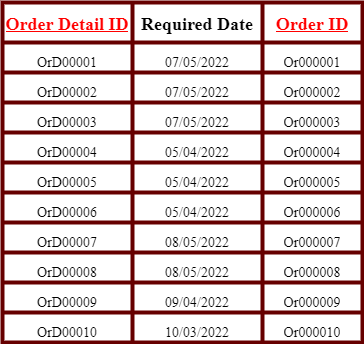

The diagram above was exported from draw.io. Its source (the exported page's mxGraphModel, read from the mxfile embedded in the PNG):
<mxGraphModel dx="1108" dy="563" grid="1" gridSize="10" guides="1" tooltips="1" connect="1" arrows="1" fold="1" page="1" pageScale="1" pageWidth="850" pageHeight="1100" math="0" shadow="0">
  <root>
    <mxCell id="0" />
    <mxCell id="1" parent="0" />
    <mxCell id="GI21mywLT1-SQXV0h9uP-1" value="" style="shape=table;startSize=0;container=1;collapsible=0;childLayout=tableLayout;fontFamily=Times New Roman;fontSize=24;fontColor=#FF0000;strokeWidth=4;strokeColor=#660000;" parent="1" vertex="1">
      <mxGeometry x="10" y="180" width="360" height="340" as="geometry" />
    </mxCell>
    <mxCell id="GI21mywLT1-SQXV0h9uP-2" value="" style="shape=tableRow;horizontal=0;startSize=0;swimlaneHead=0;swimlaneBody=0;top=0;left=0;bottom=0;right=0;collapsible=0;dropTarget=0;fillColor=none;points=[[0,0.5],[1,0.5]];portConstraint=eastwest;fontFamily=Times New Roman;fontSize=24;fontColor=#FF0000;strokeWidth=2;" parent="GI21mywLT1-SQXV0h9uP-1" vertex="1">
      <mxGeometry width="360" height="40" as="geometry" />
    </mxCell>
    <mxCell id="GI21mywLT1-SQXV0h9uP-3" value="&lt;font style=&quot;font-size: 18px;&quot;&gt;&lt;b&gt;&lt;u&gt;Order Detail ID&lt;/u&gt;&lt;/b&gt;&lt;/font&gt;" style="shape=partialRectangle;html=1;whiteSpace=wrap;connectable=0;overflow=hidden;fillColor=none;top=0;left=0;bottom=0;right=0;pointerEvents=1;fontFamily=Times New Roman;fontSize=24;fontColor=#FF0000;strokeWidth=2;" parent="GI21mywLT1-SQXV0h9uP-2" vertex="1">
      <mxGeometry width="130" height="40" as="geometry">
        <mxRectangle width="130" height="40" as="alternateBounds" />
      </mxGeometry>
    </mxCell>
    <mxCell id="GI21mywLT1-SQXV0h9uP-4" value="&lt;span style=&quot;color: rgb(0, 0, 0); font-size: 18px;&quot;&gt;&lt;b&gt;Required Date&lt;/b&gt;&lt;/span&gt;" style="shape=partialRectangle;html=1;whiteSpace=wrap;connectable=0;overflow=hidden;fillColor=none;top=0;left=0;bottom=0;right=0;pointerEvents=1;fontFamily=Times New Roman;fontSize=24;fontColor=#FF0000;strokeWidth=2;" parent="GI21mywLT1-SQXV0h9uP-2" vertex="1">
      <mxGeometry x="130" width="130" height="40" as="geometry">
        <mxRectangle width="130" height="40" as="alternateBounds" />
      </mxGeometry>
    </mxCell>
    <mxCell id="GI21mywLT1-SQXV0h9uP-5" value="&lt;b style=&quot;color: rgb(0, 0, 0); font-size: 18px;&quot;&gt;&lt;font color=&quot;#ff0000&quot;&gt;&lt;u&gt;Order ID&lt;/u&gt;&lt;/font&gt;&lt;/b&gt;" style="shape=partialRectangle;html=1;whiteSpace=wrap;connectable=0;overflow=hidden;fillColor=none;top=0;left=0;bottom=0;right=0;pointerEvents=1;fontFamily=Times New Roman;fontSize=24;fontColor=#FF0000;strokeWidth=2;" parent="GI21mywLT1-SQXV0h9uP-2" vertex="1">
      <mxGeometry x="260" width="100" height="40" as="geometry">
        <mxRectangle width="100" height="40" as="alternateBounds" />
      </mxGeometry>
    </mxCell>
    <mxCell id="uYMTbhfOxj8EyRemgJ0Y-1" style="shape=tableRow;horizontal=0;startSize=0;swimlaneHead=0;swimlaneBody=0;top=0;left=0;bottom=0;right=0;collapsible=0;dropTarget=0;fillColor=none;points=[[0,0.5],[1,0.5]];portConstraint=eastwest;fontFamily=Times New Roman;fontSize=24;fontColor=#FF0000;strokeWidth=2;" parent="GI21mywLT1-SQXV0h9uP-1" vertex="1">
      <mxGeometry y="40" width="360" height="30" as="geometry" />
    </mxCell>
    <mxCell id="uYMTbhfOxj8EyRemgJ0Y-2" value="&lt;font color=&quot;#000000&quot; style=&quot;font-size: 14px;&quot;&gt;OrD00001&lt;/font&gt;" style="shape=partialRectangle;html=1;whiteSpace=wrap;connectable=0;overflow=hidden;fillColor=none;top=0;left=0;bottom=0;right=0;pointerEvents=1;fontFamily=Times New Roman;fontSize=24;fontColor=#FF0000;strokeWidth=2;" parent="uYMTbhfOxj8EyRemgJ0Y-1" vertex="1">
      <mxGeometry width="130" height="30" as="geometry">
        <mxRectangle width="130" height="30" as="alternateBounds" />
      </mxGeometry>
    </mxCell>
    <mxCell id="uYMTbhfOxj8EyRemgJ0Y-3" value="&lt;span style=&quot;color: rgb(0, 0, 0); font-size: 14px;&quot;&gt;07/05/2022&lt;/span&gt;" style="shape=partialRectangle;html=1;whiteSpace=wrap;connectable=0;overflow=hidden;fillColor=none;top=0;left=0;bottom=0;right=0;pointerEvents=1;fontFamily=Times New Roman;fontSize=24;fontColor=#FF0000;strokeWidth=2;" parent="uYMTbhfOxj8EyRemgJ0Y-1" vertex="1">
      <mxGeometry x="130" width="130" height="30" as="geometry">
        <mxRectangle width="130" height="30" as="alternateBounds" />
      </mxGeometry>
    </mxCell>
    <mxCell id="uYMTbhfOxj8EyRemgJ0Y-4" value="&lt;span style=&quot;color: rgb(0, 0, 0); font-size: 14px;&quot;&gt;Or000001&lt;/span&gt;" style="shape=partialRectangle;html=1;whiteSpace=wrap;connectable=0;overflow=hidden;fillColor=none;top=0;left=0;bottom=0;right=0;pointerEvents=1;fontFamily=Times New Roman;fontSize=24;fontColor=#FF0000;strokeWidth=2;" parent="uYMTbhfOxj8EyRemgJ0Y-1" vertex="1">
      <mxGeometry x="260" width="100" height="30" as="geometry">
        <mxRectangle width="100" height="30" as="alternateBounds" />
      </mxGeometry>
    </mxCell>
    <mxCell id="uYMTbhfOxj8EyRemgJ0Y-5" style="shape=tableRow;horizontal=0;startSize=0;swimlaneHead=0;swimlaneBody=0;top=0;left=0;bottom=0;right=0;collapsible=0;dropTarget=0;fillColor=none;points=[[0,0.5],[1,0.5]];portConstraint=eastwest;fontFamily=Times New Roman;fontSize=24;fontColor=#FF0000;strokeWidth=2;" parent="GI21mywLT1-SQXV0h9uP-1" vertex="1">
      <mxGeometry y="70" width="360" height="30" as="geometry" />
    </mxCell>
    <mxCell id="uYMTbhfOxj8EyRemgJ0Y-6" value="&lt;span style=&quot;color: rgb(0, 0, 0); font-size: 14px;&quot;&gt;OrD00002&lt;/span&gt;" style="shape=partialRectangle;html=1;whiteSpace=wrap;connectable=0;overflow=hidden;fillColor=none;top=0;left=0;bottom=0;right=0;pointerEvents=1;fontFamily=Times New Roman;fontSize=24;fontColor=#FF0000;strokeWidth=2;" parent="uYMTbhfOxj8EyRemgJ0Y-5" vertex="1">
      <mxGeometry width="130" height="30" as="geometry">
        <mxRectangle width="130" height="30" as="alternateBounds" />
      </mxGeometry>
    </mxCell>
    <mxCell id="uYMTbhfOxj8EyRemgJ0Y-7" value="&lt;span style=&quot;color: rgb(0, 0, 0); font-size: 14px;&quot;&gt;07/05/2022&lt;/span&gt;" style="shape=partialRectangle;html=1;whiteSpace=wrap;connectable=0;overflow=hidden;fillColor=none;top=0;left=0;bottom=0;right=0;pointerEvents=1;fontFamily=Times New Roman;fontSize=24;fontColor=#FF0000;strokeWidth=2;" parent="uYMTbhfOxj8EyRemgJ0Y-5" vertex="1">
      <mxGeometry x="130" width="130" height="30" as="geometry">
        <mxRectangle width="130" height="30" as="alternateBounds" />
      </mxGeometry>
    </mxCell>
    <mxCell id="uYMTbhfOxj8EyRemgJ0Y-8" value="&lt;span style=&quot;color: rgb(0, 0, 0); font-size: 14px;&quot;&gt;Or000002&lt;/span&gt;" style="shape=partialRectangle;html=1;whiteSpace=wrap;connectable=0;overflow=hidden;fillColor=none;top=0;left=0;bottom=0;right=0;pointerEvents=1;fontFamily=Times New Roman;fontSize=24;fontColor=#FF0000;strokeWidth=2;" parent="uYMTbhfOxj8EyRemgJ0Y-5" vertex="1">
      <mxGeometry x="260" width="100" height="30" as="geometry">
        <mxRectangle width="100" height="30" as="alternateBounds" />
      </mxGeometry>
    </mxCell>
    <mxCell id="uYMTbhfOxj8EyRemgJ0Y-9" style="shape=tableRow;horizontal=0;startSize=0;swimlaneHead=0;swimlaneBody=0;top=0;left=0;bottom=0;right=0;collapsible=0;dropTarget=0;fillColor=none;points=[[0,0.5],[1,0.5]];portConstraint=eastwest;fontFamily=Times New Roman;fontSize=24;fontColor=#FF0000;strokeWidth=2;" parent="GI21mywLT1-SQXV0h9uP-1" vertex="1">
      <mxGeometry y="100" width="360" height="30" as="geometry" />
    </mxCell>
    <mxCell id="uYMTbhfOxj8EyRemgJ0Y-10" value="&lt;span style=&quot;color: rgb(0, 0, 0); font-size: 14px;&quot;&gt;OrD00003&lt;/span&gt;" style="shape=partialRectangle;html=1;whiteSpace=wrap;connectable=0;overflow=hidden;fillColor=none;top=0;left=0;bottom=0;right=0;pointerEvents=1;fontFamily=Times New Roman;fontSize=24;fontColor=#FF0000;strokeWidth=2;" parent="uYMTbhfOxj8EyRemgJ0Y-9" vertex="1">
      <mxGeometry width="130" height="30" as="geometry">
        <mxRectangle width="130" height="30" as="alternateBounds" />
      </mxGeometry>
    </mxCell>
    <mxCell id="uYMTbhfOxj8EyRemgJ0Y-11" value="&lt;span style=&quot;color: rgb(0, 0, 0); font-size: 14px;&quot;&gt;07/05/2022&lt;/span&gt;" style="shape=partialRectangle;html=1;whiteSpace=wrap;connectable=0;overflow=hidden;fillColor=none;top=0;left=0;bottom=0;right=0;pointerEvents=1;fontFamily=Times New Roman;fontSize=24;fontColor=#FF0000;strokeWidth=2;" parent="uYMTbhfOxj8EyRemgJ0Y-9" vertex="1">
      <mxGeometry x="130" width="130" height="30" as="geometry">
        <mxRectangle width="130" height="30" as="alternateBounds" />
      </mxGeometry>
    </mxCell>
    <mxCell id="uYMTbhfOxj8EyRemgJ0Y-12" value="&lt;span style=&quot;color: rgb(0, 0, 0); font-size: 14px;&quot;&gt;Or000003&lt;/span&gt;" style="shape=partialRectangle;html=1;whiteSpace=wrap;connectable=0;overflow=hidden;fillColor=none;top=0;left=0;bottom=0;right=0;pointerEvents=1;fontFamily=Times New Roman;fontSize=24;fontColor=#FF0000;strokeWidth=2;" parent="uYMTbhfOxj8EyRemgJ0Y-9" vertex="1">
      <mxGeometry x="260" width="100" height="30" as="geometry">
        <mxRectangle width="100" height="30" as="alternateBounds" />
      </mxGeometry>
    </mxCell>
    <mxCell id="uYMTbhfOxj8EyRemgJ0Y-13" style="shape=tableRow;horizontal=0;startSize=0;swimlaneHead=0;swimlaneBody=0;top=0;left=0;bottom=0;right=0;collapsible=0;dropTarget=0;fillColor=none;points=[[0,0.5],[1,0.5]];portConstraint=eastwest;fontFamily=Times New Roman;fontSize=24;fontColor=#FF0000;strokeWidth=2;" parent="GI21mywLT1-SQXV0h9uP-1" vertex="1">
      <mxGeometry y="130" width="360" height="30" as="geometry" />
    </mxCell>
    <mxCell id="uYMTbhfOxj8EyRemgJ0Y-14" value="&lt;span style=&quot;color: rgb(0, 0, 0); font-size: 14px;&quot;&gt;OrD00004&lt;/span&gt;" style="shape=partialRectangle;html=1;whiteSpace=wrap;connectable=0;overflow=hidden;fillColor=none;top=0;left=0;bottom=0;right=0;pointerEvents=1;fontFamily=Times New Roman;fontSize=24;fontColor=#FF0000;strokeWidth=2;" parent="uYMTbhfOxj8EyRemgJ0Y-13" vertex="1">
      <mxGeometry width="130" height="30" as="geometry">
        <mxRectangle width="130" height="30" as="alternateBounds" />
      </mxGeometry>
    </mxCell>
    <mxCell id="uYMTbhfOxj8EyRemgJ0Y-15" value="&lt;span style=&quot;color: rgb(0, 0, 0); font-size: 14px;&quot;&gt;05/04/2022&lt;/span&gt;" style="shape=partialRectangle;html=1;whiteSpace=wrap;connectable=0;overflow=hidden;fillColor=none;top=0;left=0;bottom=0;right=0;pointerEvents=1;fontFamily=Times New Roman;fontSize=24;fontColor=#FF0000;strokeWidth=2;" parent="uYMTbhfOxj8EyRemgJ0Y-13" vertex="1">
      <mxGeometry x="130" width="130" height="30" as="geometry">
        <mxRectangle width="130" height="30" as="alternateBounds" />
      </mxGeometry>
    </mxCell>
    <mxCell id="uYMTbhfOxj8EyRemgJ0Y-16" value="&lt;span style=&quot;color: rgb(0, 0, 0); font-size: 14px;&quot;&gt;Or000004&lt;/span&gt;" style="shape=partialRectangle;html=1;whiteSpace=wrap;connectable=0;overflow=hidden;fillColor=none;top=0;left=0;bottom=0;right=0;pointerEvents=1;fontFamily=Times New Roman;fontSize=24;fontColor=#FF0000;strokeWidth=2;" parent="uYMTbhfOxj8EyRemgJ0Y-13" vertex="1">
      <mxGeometry x="260" width="100" height="30" as="geometry">
        <mxRectangle width="100" height="30" as="alternateBounds" />
      </mxGeometry>
    </mxCell>
    <mxCell id="uYMTbhfOxj8EyRemgJ0Y-17" style="shape=tableRow;horizontal=0;startSize=0;swimlaneHead=0;swimlaneBody=0;top=0;left=0;bottom=0;right=0;collapsible=0;dropTarget=0;fillColor=none;points=[[0,0.5],[1,0.5]];portConstraint=eastwest;fontFamily=Times New Roman;fontSize=24;fontColor=#FF0000;strokeWidth=2;" parent="GI21mywLT1-SQXV0h9uP-1" vertex="1">
      <mxGeometry y="160" width="360" height="30" as="geometry" />
    </mxCell>
    <mxCell id="uYMTbhfOxj8EyRemgJ0Y-18" value="&lt;span style=&quot;color: rgb(0, 0, 0); font-size: 14px;&quot;&gt;OrD00005&lt;/span&gt;" style="shape=partialRectangle;html=1;whiteSpace=wrap;connectable=0;overflow=hidden;fillColor=none;top=0;left=0;bottom=0;right=0;pointerEvents=1;fontFamily=Times New Roman;fontSize=24;fontColor=#FF0000;strokeWidth=2;" parent="uYMTbhfOxj8EyRemgJ0Y-17" vertex="1">
      <mxGeometry width="130" height="30" as="geometry">
        <mxRectangle width="130" height="30" as="alternateBounds" />
      </mxGeometry>
    </mxCell>
    <mxCell id="uYMTbhfOxj8EyRemgJ0Y-19" value="&lt;span style=&quot;color: rgb(0, 0, 0); font-size: 14px;&quot;&gt;05/04/2022&lt;/span&gt;" style="shape=partialRectangle;html=1;whiteSpace=wrap;connectable=0;overflow=hidden;fillColor=none;top=0;left=0;bottom=0;right=0;pointerEvents=1;fontFamily=Times New Roman;fontSize=24;fontColor=#FF0000;strokeWidth=2;" parent="uYMTbhfOxj8EyRemgJ0Y-17" vertex="1">
      <mxGeometry x="130" width="130" height="30" as="geometry">
        <mxRectangle width="130" height="30" as="alternateBounds" />
      </mxGeometry>
    </mxCell>
    <mxCell id="uYMTbhfOxj8EyRemgJ0Y-20" value="&lt;span style=&quot;color: rgb(0, 0, 0); font-size: 14px;&quot;&gt;Or000005&lt;/span&gt;" style="shape=partialRectangle;html=1;whiteSpace=wrap;connectable=0;overflow=hidden;fillColor=none;top=0;left=0;bottom=0;right=0;pointerEvents=1;fontFamily=Times New Roman;fontSize=24;fontColor=#FF0000;strokeWidth=2;" parent="uYMTbhfOxj8EyRemgJ0Y-17" vertex="1">
      <mxGeometry x="260" width="100" height="30" as="geometry">
        <mxRectangle width="100" height="30" as="alternateBounds" />
      </mxGeometry>
    </mxCell>
    <mxCell id="uYMTbhfOxj8EyRemgJ0Y-21" style="shape=tableRow;horizontal=0;startSize=0;swimlaneHead=0;swimlaneBody=0;top=0;left=0;bottom=0;right=0;collapsible=0;dropTarget=0;fillColor=none;points=[[0,0.5],[1,0.5]];portConstraint=eastwest;fontFamily=Times New Roman;fontSize=24;fontColor=#FF0000;strokeWidth=2;" parent="GI21mywLT1-SQXV0h9uP-1" vertex="1">
      <mxGeometry y="190" width="360" height="30" as="geometry" />
    </mxCell>
    <mxCell id="uYMTbhfOxj8EyRemgJ0Y-22" value="&lt;span style=&quot;color: rgb(0, 0, 0); font-size: 14px;&quot;&gt;OrD00006&lt;/span&gt;" style="shape=partialRectangle;html=1;whiteSpace=wrap;connectable=0;overflow=hidden;fillColor=none;top=0;left=0;bottom=0;right=0;pointerEvents=1;fontFamily=Times New Roman;fontSize=24;fontColor=#FF0000;strokeWidth=2;" parent="uYMTbhfOxj8EyRemgJ0Y-21" vertex="1">
      <mxGeometry width="130" height="30" as="geometry">
        <mxRectangle width="130" height="30" as="alternateBounds" />
      </mxGeometry>
    </mxCell>
    <mxCell id="uYMTbhfOxj8EyRemgJ0Y-23" value="&lt;span style=&quot;color: rgb(0, 0, 0); font-size: 14px;&quot;&gt;05/04/2022&lt;/span&gt;" style="shape=partialRectangle;html=1;whiteSpace=wrap;connectable=0;overflow=hidden;fillColor=none;top=0;left=0;bottom=0;right=0;pointerEvents=1;fontFamily=Times New Roman;fontSize=24;fontColor=#FF0000;strokeWidth=2;" parent="uYMTbhfOxj8EyRemgJ0Y-21" vertex="1">
      <mxGeometry x="130" width="130" height="30" as="geometry">
        <mxRectangle width="130" height="30" as="alternateBounds" />
      </mxGeometry>
    </mxCell>
    <mxCell id="uYMTbhfOxj8EyRemgJ0Y-24" value="&lt;span style=&quot;color: rgb(0, 0, 0); font-size: 14px;&quot;&gt;Or000006&lt;/span&gt;" style="shape=partialRectangle;html=1;whiteSpace=wrap;connectable=0;overflow=hidden;fillColor=none;top=0;left=0;bottom=0;right=0;pointerEvents=1;fontFamily=Times New Roman;fontSize=24;fontColor=#FF0000;strokeWidth=2;" parent="uYMTbhfOxj8EyRemgJ0Y-21" vertex="1">
      <mxGeometry x="260" width="100" height="30" as="geometry">
        <mxRectangle width="100" height="30" as="alternateBounds" />
      </mxGeometry>
    </mxCell>
    <mxCell id="uYMTbhfOxj8EyRemgJ0Y-25" style="shape=tableRow;horizontal=0;startSize=0;swimlaneHead=0;swimlaneBody=0;top=0;left=0;bottom=0;right=0;collapsible=0;dropTarget=0;fillColor=none;points=[[0,0.5],[1,0.5]];portConstraint=eastwest;fontFamily=Times New Roman;fontSize=24;fontColor=#FF0000;strokeWidth=2;" parent="GI21mywLT1-SQXV0h9uP-1" vertex="1">
      <mxGeometry y="220" width="360" height="30" as="geometry" />
    </mxCell>
    <mxCell id="uYMTbhfOxj8EyRemgJ0Y-26" value="&lt;span style=&quot;color: rgb(0, 0, 0); font-size: 14px;&quot;&gt;OrD00007&lt;/span&gt;" style="shape=partialRectangle;html=1;whiteSpace=wrap;connectable=0;overflow=hidden;fillColor=none;top=0;left=0;bottom=0;right=0;pointerEvents=1;fontFamily=Times New Roman;fontSize=24;fontColor=#FF0000;strokeWidth=2;" parent="uYMTbhfOxj8EyRemgJ0Y-25" vertex="1">
      <mxGeometry width="130" height="30" as="geometry">
        <mxRectangle width="130" height="30" as="alternateBounds" />
      </mxGeometry>
    </mxCell>
    <mxCell id="uYMTbhfOxj8EyRemgJ0Y-27" value="&lt;span style=&quot;color: rgb(0, 0, 0); font-size: 14px;&quot;&gt;08/05/2022&lt;/span&gt;" style="shape=partialRectangle;html=1;whiteSpace=wrap;connectable=0;overflow=hidden;fillColor=none;top=0;left=0;bottom=0;right=0;pointerEvents=1;fontFamily=Times New Roman;fontSize=24;fontColor=#FF0000;strokeWidth=2;" parent="uYMTbhfOxj8EyRemgJ0Y-25" vertex="1">
      <mxGeometry x="130" width="130" height="30" as="geometry">
        <mxRectangle width="130" height="30" as="alternateBounds" />
      </mxGeometry>
    </mxCell>
    <mxCell id="uYMTbhfOxj8EyRemgJ0Y-28" value="&lt;span style=&quot;color: rgb(0, 0, 0); font-size: 14px;&quot;&gt;Or000007&lt;/span&gt;" style="shape=partialRectangle;html=1;whiteSpace=wrap;connectable=0;overflow=hidden;fillColor=none;top=0;left=0;bottom=0;right=0;pointerEvents=1;fontFamily=Times New Roman;fontSize=24;fontColor=#FF0000;strokeWidth=2;" parent="uYMTbhfOxj8EyRemgJ0Y-25" vertex="1">
      <mxGeometry x="260" width="100" height="30" as="geometry">
        <mxRectangle width="100" height="30" as="alternateBounds" />
      </mxGeometry>
    </mxCell>
    <mxCell id="uYMTbhfOxj8EyRemgJ0Y-29" style="shape=tableRow;horizontal=0;startSize=0;swimlaneHead=0;swimlaneBody=0;top=0;left=0;bottom=0;right=0;collapsible=0;dropTarget=0;fillColor=none;points=[[0,0.5],[1,0.5]];portConstraint=eastwest;fontFamily=Times New Roman;fontSize=24;fontColor=#FF0000;strokeWidth=2;" parent="GI21mywLT1-SQXV0h9uP-1" vertex="1">
      <mxGeometry y="250" width="360" height="30" as="geometry" />
    </mxCell>
    <mxCell id="uYMTbhfOxj8EyRemgJ0Y-30" value="&lt;span style=&quot;color: rgb(0, 0, 0); font-size: 14px;&quot;&gt;OrD00008&lt;/span&gt;" style="shape=partialRectangle;html=1;whiteSpace=wrap;connectable=0;overflow=hidden;fillColor=none;top=0;left=0;bottom=0;right=0;pointerEvents=1;fontFamily=Times New Roman;fontSize=24;fontColor=#FF0000;strokeWidth=2;" parent="uYMTbhfOxj8EyRemgJ0Y-29" vertex="1">
      <mxGeometry width="130" height="30" as="geometry">
        <mxRectangle width="130" height="30" as="alternateBounds" />
      </mxGeometry>
    </mxCell>
    <mxCell id="uYMTbhfOxj8EyRemgJ0Y-31" value="&lt;span style=&quot;color: rgb(0, 0, 0); font-size: 14px;&quot;&gt;08/05/2022&lt;/span&gt;" style="shape=partialRectangle;html=1;whiteSpace=wrap;connectable=0;overflow=hidden;fillColor=none;top=0;left=0;bottom=0;right=0;pointerEvents=1;fontFamily=Times New Roman;fontSize=24;fontColor=#FF0000;strokeWidth=2;" parent="uYMTbhfOxj8EyRemgJ0Y-29" vertex="1">
      <mxGeometry x="130" width="130" height="30" as="geometry">
        <mxRectangle width="130" height="30" as="alternateBounds" />
      </mxGeometry>
    </mxCell>
    <mxCell id="uYMTbhfOxj8EyRemgJ0Y-32" value="&lt;span style=&quot;color: rgb(0, 0, 0); font-size: 14px;&quot;&gt;Or000008&lt;/span&gt;" style="shape=partialRectangle;html=1;whiteSpace=wrap;connectable=0;overflow=hidden;fillColor=none;top=0;left=0;bottom=0;right=0;pointerEvents=1;fontFamily=Times New Roman;fontSize=24;fontColor=#FF0000;strokeWidth=2;" parent="uYMTbhfOxj8EyRemgJ0Y-29" vertex="1">
      <mxGeometry x="260" width="100" height="30" as="geometry">
        <mxRectangle width="100" height="30" as="alternateBounds" />
      </mxGeometry>
    </mxCell>
    <mxCell id="uYMTbhfOxj8EyRemgJ0Y-33" style="shape=tableRow;horizontal=0;startSize=0;swimlaneHead=0;swimlaneBody=0;top=0;left=0;bottom=0;right=0;collapsible=0;dropTarget=0;fillColor=none;points=[[0,0.5],[1,0.5]];portConstraint=eastwest;fontFamily=Times New Roman;fontSize=24;fontColor=#FF0000;strokeWidth=2;" parent="GI21mywLT1-SQXV0h9uP-1" vertex="1">
      <mxGeometry y="280" width="360" height="30" as="geometry" />
    </mxCell>
    <mxCell id="uYMTbhfOxj8EyRemgJ0Y-34" value="&lt;span style=&quot;color: rgb(0, 0, 0); font-size: 14px;&quot;&gt;OrD00009&lt;/span&gt;" style="shape=partialRectangle;html=1;whiteSpace=wrap;connectable=0;overflow=hidden;fillColor=none;top=0;left=0;bottom=0;right=0;pointerEvents=1;fontFamily=Times New Roman;fontSize=24;fontColor=#FF0000;strokeWidth=2;" parent="uYMTbhfOxj8EyRemgJ0Y-33" vertex="1">
      <mxGeometry width="130" height="30" as="geometry">
        <mxRectangle width="130" height="30" as="alternateBounds" />
      </mxGeometry>
    </mxCell>
    <mxCell id="uYMTbhfOxj8EyRemgJ0Y-35" value="&lt;span style=&quot;color: rgb(0, 0, 0); font-size: 14px;&quot;&gt;09/04/2022&lt;/span&gt;" style="shape=partialRectangle;html=1;whiteSpace=wrap;connectable=0;overflow=hidden;fillColor=none;top=0;left=0;bottom=0;right=0;pointerEvents=1;fontFamily=Times New Roman;fontSize=24;fontColor=#FF0000;strokeWidth=2;" parent="uYMTbhfOxj8EyRemgJ0Y-33" vertex="1">
      <mxGeometry x="130" width="130" height="30" as="geometry">
        <mxRectangle width="130" height="30" as="alternateBounds" />
      </mxGeometry>
    </mxCell>
    <mxCell id="uYMTbhfOxj8EyRemgJ0Y-36" value="&lt;span style=&quot;color: rgb(0, 0, 0); font-size: 14px;&quot;&gt;Or000009&lt;/span&gt;" style="shape=partialRectangle;html=1;whiteSpace=wrap;connectable=0;overflow=hidden;fillColor=none;top=0;left=0;bottom=0;right=0;pointerEvents=1;fontFamily=Times New Roman;fontSize=24;fontColor=#FF0000;strokeWidth=2;" parent="uYMTbhfOxj8EyRemgJ0Y-33" vertex="1">
      <mxGeometry x="260" width="100" height="30" as="geometry">
        <mxRectangle width="100" height="30" as="alternateBounds" />
      </mxGeometry>
    </mxCell>
    <mxCell id="uYMTbhfOxj8EyRemgJ0Y-37" style="shape=tableRow;horizontal=0;startSize=0;swimlaneHead=0;swimlaneBody=0;top=0;left=0;bottom=0;right=0;collapsible=0;dropTarget=0;fillColor=none;points=[[0,0.5],[1,0.5]];portConstraint=eastwest;fontFamily=Times New Roman;fontSize=24;fontColor=#FF0000;strokeWidth=2;" parent="GI21mywLT1-SQXV0h9uP-1" vertex="1">
      <mxGeometry y="310" width="360" height="30" as="geometry" />
    </mxCell>
    <mxCell id="uYMTbhfOxj8EyRemgJ0Y-38" value="&lt;span style=&quot;color: rgb(0, 0, 0); font-size: 14px;&quot;&gt;OrD00010&lt;/span&gt;" style="shape=partialRectangle;html=1;whiteSpace=wrap;connectable=0;overflow=hidden;fillColor=none;top=0;left=0;bottom=0;right=0;pointerEvents=1;fontFamily=Times New Roman;fontSize=24;fontColor=#FF0000;strokeWidth=2;" parent="uYMTbhfOxj8EyRemgJ0Y-37" vertex="1">
      <mxGeometry width="130" height="30" as="geometry">
        <mxRectangle width="130" height="30" as="alternateBounds" />
      </mxGeometry>
    </mxCell>
    <mxCell id="uYMTbhfOxj8EyRemgJ0Y-39" value="&lt;span style=&quot;color: rgb(0, 0, 0); font-size: 14px;&quot;&gt;10/03/2022&lt;/span&gt;" style="shape=partialRectangle;html=1;whiteSpace=wrap;connectable=0;overflow=hidden;fillColor=none;top=0;left=0;bottom=0;right=0;pointerEvents=1;fontFamily=Times New Roman;fontSize=24;fontColor=#FF0000;strokeWidth=2;" parent="uYMTbhfOxj8EyRemgJ0Y-37" vertex="1">
      <mxGeometry x="130" width="130" height="30" as="geometry">
        <mxRectangle width="130" height="30" as="alternateBounds" />
      </mxGeometry>
    </mxCell>
    <mxCell id="uYMTbhfOxj8EyRemgJ0Y-40" value="&lt;span style=&quot;color: rgb(0, 0, 0); font-size: 14px;&quot;&gt;Or000010&lt;/span&gt;" style="shape=partialRectangle;html=1;whiteSpace=wrap;connectable=0;overflow=hidden;fillColor=none;top=0;left=0;bottom=0;right=0;pointerEvents=1;fontFamily=Times New Roman;fontSize=24;fontColor=#FF0000;strokeWidth=2;" parent="uYMTbhfOxj8EyRemgJ0Y-37" vertex="1">
      <mxGeometry x="260" width="100" height="30" as="geometry">
        <mxRectangle width="100" height="30" as="alternateBounds" />
      </mxGeometry>
    </mxCell>
  </root>
</mxGraphModel>